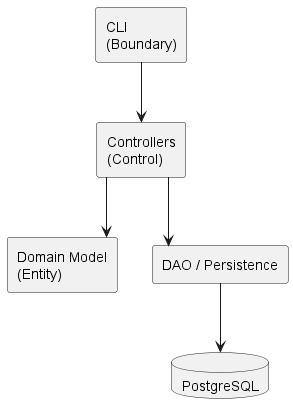

The diagram above was rendered by PlantUML. Its source (embedded in the PNG):
@startuml component_diagram
skinparam componentStyle rectangle
skinparam linetype ortho

component "CLI\n(Boundary)" as CLI
component "Controllers\n(Control)" as CTRL
component "Domain Model\n(Entity)" as DOM
component "DAO / Persistence" as DAO

database "PostgreSQL" as DB

CLI --> CTRL
CTRL --> DOM
CTRL --> DAO
DAO --> DB

@enduml